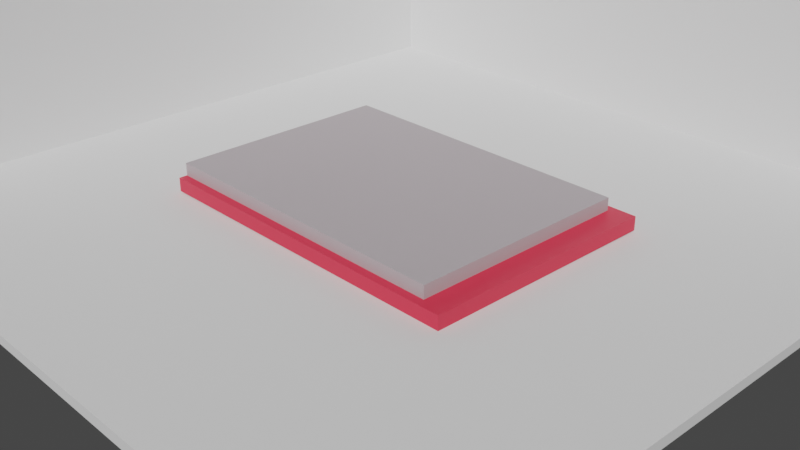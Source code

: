 # Source: room.blend  (saved by Blender 2.93.20; exported with 4.5.12 LTS)
import bpy
from mathutils import Matrix  # noqa: F401  (used for matrix-valued properties, if any)

bpy.ops.wm.read_factory_settings(use_empty=True)
scene = bpy.context.scene
scene.name = 'Scene'

# ---- collections
col_collection = bpy.data.collections.new('Collection'); scene.collection.children.link(col_collection)
col_internal_room = bpy.data.collections.new('internal room'); scene.collection.children.link(col_internal_room)

# ---- materials (node trees are filled in below, after node groups)
mat_material_001 = bpy.data.materials.new('Material.001')
mat_material_001.use_transparent_shadow = False
mat_material_002 = bpy.data.materials.new('Material.002')
mat_material_002.use_transparent_shadow = False

# ---- material node trees
mat_material_001.use_nodes = True; mat_material_001.node_tree.nodes.clear()
_N = mat_material_001.node_tree.nodes; _L = mat_material_001.node_tree.links
n0 = _N.new('ShaderNodeBsdfPrincipled'); n0.name = 'Principled BSDF'; n0.location = (10, 300)
n0.distribution = 'GGX'
n0.subsurface_method = 'BURLEY'
n0.inputs[0].default_value = (0.8, 0.02909, 0.06564, 1.0)
n0.inputs[3].default_value = 1.45
n0.inputs[27].default_value = (0.0, 0.0, 0.0, 1.0)
n0.inputs[28].default_value = 1.0
n1 = _N.new('ShaderNodeOutputMaterial'); n1.name = 'Material Output'; n1.location = (300, 300)
_L.new(n0.outputs[0], n1.inputs[0])
n1.is_active_output = True
mat_material_002.use_nodes = True; mat_material_002.node_tree.nodes.clear()
_N = mat_material_002.node_tree.nodes; _L = mat_material_002.node_tree.links
n0 = _N.new('ShaderNodeBsdfPrincipled'); n0.name = 'Principled BSDF'; n0.location = (10, 300)
n0.distribution = 'GGX'
n0.subsurface_method = 'BURLEY'
n0.inputs[0].default_value = (0.4487, 0.3957, 0.4209, 1.0)
n0.inputs[3].default_value = 1.45
n0.inputs[27].default_value = (0.0, 0.0, 0.0, 1.0)
n0.inputs[28].default_value = 1.0
n1 = _N.new('ShaderNodeOutputMaterial'); n1.name = 'Material Output'; n1.location = (300, 300)
_L.new(n0.outputs[0], n1.inputs[0])
n1.is_active_output = True

# ---- world
world_world = bpy.data.worlds.new('World'); scene.world = world_world
world_world.use_nodes = True; world_world.node_tree.nodes.clear()
_N = world_world.node_tree.nodes; _L = world_world.node_tree.links
n0 = _N.new('ShaderNodeOutputWorld'); n0.name = 'World Output'; n0.location = (300, 300)
n1 = _N.new('ShaderNodeBackground'); n1.name = 'Background'; n1.location = (10, 300)
n1.inputs[0].default_value = (0.05088, 0.05088, 0.05088, 1.0)
_L.new(n1.outputs[0], n0.inputs[0])
n0.is_active_output = True
world_world.color = (0.05088, 0.05088, 0.05088)
world_world.use_sun_shadow = False
world_world.sun_shadow_jitter_overblur = 0.0

# ---- cameras
cam_camera = bpy.data.cameras.new('Camera')
cam_camera.clip_end = 100.0
cam_camera.ortho_scale = 7.314

# ---- meshes
me_plane_003 = bpy.data.meshes.new('Plane.003')
me_plane_003.from_pydata([(-1.0, -1.0, 0.0), (1.0, -1.0, 0.0), (-1.0, 1.0, 0.0), (1.0, 1.0, 0.0), (-1.0, 1.0, 0.15), (-1.0, -1.0, 0.15), (1.0, -1.0, 0.15), (1.0, 1.0, 0.15)], [], [(0, 2, 3, 1), (5, 6, 7, 4), (2, 0, 5, 4), (3, 2, 4, 7), (0, 1, 6, 5), (1, 3, 7, 6)])
_uv = me_plane_003.uv_layers.new(name='UVMap')
_uv.uv.foreach_set('vector', [0.0, 0.0, 0.0, 1.0, 1.0, 1.0, 1.0, 0.0, 0.0, 0.0, 1.0, 0.0, 1.0, 1.0, 0.0, 1.0, 0.0, 1.0, 0.0, 0.0, 0.0, 0.0, 0.0, 1.0, 1.0, 1.0, 0.0, 1.0, 0.0, 1.0, 1.0, 1.0, 0.0, 0.0, 1.0, 0.0, 1.0, 0.0, 0.0, 0.0, 1.0, 0.0, 1.0, 1.0, 1.0, 1.0, 1.0, 0.0])
me_plane_003.materials.append(mat_material_001)
me_plane_003.use_remesh_fix_poles = True
me_plane_003.use_remesh_preserve_attributes = False
me_plane_003.update()
me_plane_004 = bpy.data.meshes.new('Plane.004')
me_plane_004.from_pydata([(-1.075, -1.0, 0.0), (0.9247, -1.0, 0.0), (-1.075, 1.0, 0.0), (0.9247, 1.0, 0.0), (-1.075, 1.0, 0.15), (-1.075, -1.0, 0.15), (0.9247, -1.0, 0.15), (0.9247, 1.0, 0.15)], [], [(0, 2, 3, 1), (5, 6, 7, 4), (2, 0, 5, 4), (3, 2, 4, 7), (0, 1, 6, 5), (1, 3, 7, 6)])
_uv = me_plane_004.uv_layers.new(name='UVMap')
_uv.uv.foreach_set('vector', [0.0, 0.0, 0.0, 1.0, 1.0, 1.0, 1.0, 0.0, 0.0, 0.0, 1.0, 0.0, 1.0, 1.0, 0.0, 1.0, 0.0, 1.0, 0.0, 0.0, 0.0, 0.0, 0.0, 1.0, 1.0, 1.0, 0.0, 1.0, 0.0, 1.0, 1.0, 1.0, 0.0, 0.0, 1.0, 0.0, 1.0, 0.0, 0.0, 0.0, 1.0, 0.0, 1.0, 1.0, 1.0, 1.0, 1.0, 0.0])
me_plane_004.materials.append(mat_material_002)
me_plane_004.use_remesh_fix_poles = True
me_plane_004.use_remesh_preserve_attributes = False
me_plane_004.update()
me_plane_002 = bpy.data.meshes.new('Plane.002')
me_plane_002.from_pydata([(-1.0, -1.0, 0.0), (1.0, -1.0, 0.0), (-1.0, 1.0, 0.0), (1.0, 1.0, 0.0), (-1.0, -1.0, 1.25), (-1.0, 1.0, 1.25), (1.0, 1.0, 1.25)], [], [(0, 1, 3, 2), (2, 3, 6, 5), (0, 2, 5, 4)])
_uv = me_plane_002.uv_layers.new(name='UVMap')
_uv.uv.foreach_set('vector', [0.0, 0.0, 1.0, 0.0, 1.0, 1.0, 0.0, 1.0, 0.0, 1.0, 1.0, 1.0, 1.0, 1.0, 0.0, 1.0, 0.0, 0.0, 0.0, 1.0, 0.0, 1.0, 0.0, 0.0])
me_plane_002.use_remesh_fix_poles = True
me_plane_002.use_remesh_preserve_attributes = False
me_plane_002.update()

# ---- objects
ob_camera = bpy.data.objects.new('Camera', cam_camera)
ob_bed = bpy.data.objects.new('bed', me_plane_003)
ob_bed_001 = bpy.data.objects.new('bed.001', me_plane_004)
ob_wall_floor = bpy.data.objects.new('Wall_floor', me_plane_002)

# ---- transforms, parenting, visibility, modifiers, constraints
ob_camera.location = (7.359, -6.926, 4.958)
ob_camera.rotation_euler = (1.109, 0.0, 0.8149)
ob_camera.lock_rotations_4d = False
ob_camera.empty_display_type = 'ARROWS'
ob_camera.color = (0.0, 0.0, 0.0, 0.0)
ob_camera.display_type = 'WIRE'
ob_camera.lineart.crease_threshold = 0.0
ob_bed.location = (0.0, 0.0, 0.1)
ob_bed.scale = (1.9, 1.35, 1.0)
ob_bed_001.location = (0.0, 0.0, 0.25)
ob_bed_001.scale = (1.767, 1.256, 0.93)
ob_wall_floor.location = (0.0, 0.0, 0.0)
ob_wall_floor.scale = (4.0, 4.0, 4.0)
_m = ob_wall_floor.modifiers.new('Solidify', 'SOLIDIFY')
_m.thickness = 0.03
_m.offset = 1.0

# ---- collection membership
col_collection.objects.link(ob_camera)
col_collection.objects.link(ob_bed)
col_collection.objects.link(ob_bed_001)
col_internal_room.objects.link(ob_wall_floor)

# ---- scene / render settings (as saved in the file)
scene.camera = ob_camera
scene.frame_start = 1; scene.frame_end = 250; scene.frame_set(1)
scene.render.engine = 'BLENDER_EEVEE_NEXT'
scene.cycles.use_denoising = False
scene.cycles.samples = 128
scene.cycles.sampling_pattern = 'TABULATED_SOBOL'
scene.cycles.use_adaptive_sampling = False
scene.cycles.use_light_tree = False
scene.view_settings.view_transform = 'Filmic'
bpy.context.view_layer.update()

# ---- added for rendering (the .blend has no usable light): sun
light_auto_sun = bpy.data.lights.new('AutoSun', 'SUN')
light_auto_sun.energy = 3.0
light_auto_sun.angle = 0.0523599
ob_auto_sun = bpy.data.objects.new('AutoSun', light_auto_sun)
scene.collection.objects.link(ob_auto_sun)
ob_auto_sun.rotation_euler = (0.872665, 0.174533, 0.523599)
bpy.context.view_layer.update()
